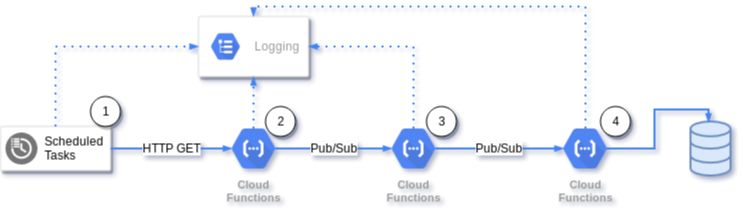

The diagram above was exported from draw.io. Its source (the exported page's mxGraphModel, read from the mxfile embedded in the PNG):
<mxGraphModel dx="868" dy="456" grid="1" gridSize="10" guides="1" tooltips="1" connect="1" arrows="1" fold="1" page="1" pageScale="1" pageWidth="827" pageHeight="1169" math="0" shadow="0">
  <root>
    <mxCell id="0" />
    <mxCell id="1" parent="0" />
    <mxCell id="2" value="" style="strokeColor=#dddddd;shadow=1;strokeWidth=1;rounded=1;absoluteArcSize=1;arcSize=2;" vertex="1" parent="1">
      <mxGeometry x="30" y="130" width="110" height="44" as="geometry" />
    </mxCell>
    <mxCell id="3" value="Scheduled&#10;Tasks" style="dashed=0;connectable=0;html=1;fillColor=#757575;strokeColor=none;shape=mxgraph.gcp2.scheduled_tasks;part=1;labelPosition=right;verticalLabelPosition=middle;align=left;verticalAlign=middle;spacingLeft=5;fontSize=12;" vertex="1" parent="2">
      <mxGeometry y="0.5" width="32" height="32" relative="1" as="geometry">
        <mxPoint x="5" y="-16" as="offset" />
      </mxGeometry>
    </mxCell>
    <mxCell id="4" value="Cloud&#10;Functions" style="html=1;fillColor=#5184F3;strokeColor=none;verticalAlign=top;labelPosition=center;verticalLabelPosition=bottom;align=center;spacingTop=-6;fontSize=11;fontStyle=1;fontColor=#999999;shape=mxgraph.gcp2.hexIcon;prIcon=cloud_functions" vertex="1" parent="1">
      <mxGeometry x="250" y="122.75" width="66" height="58.5" as="geometry" />
    </mxCell>
    <mxCell id="5" value="" style="strokeColor=#dddddd;shadow=1;strokeWidth=1;rounded=1;absoluteArcSize=1;arcSize=2;" vertex="1" parent="1">
      <mxGeometry x="228" y="20" width="110" height="60" as="geometry" />
    </mxCell>
    <mxCell id="6" value="Logging" style="dashed=0;connectable=0;html=1;fillColor=#5184F3;strokeColor=none;shape=mxgraph.gcp2.hexIcon;prIcon=logging;part=1;labelPosition=right;verticalLabelPosition=middle;align=left;verticalAlign=middle;spacingLeft=5;fontColor=#999999;fontSize=12;" vertex="1" parent="5">
      <mxGeometry y="0.5" width="44" height="39" relative="1" as="geometry">
        <mxPoint x="5" y="-19.5" as="offset" />
      </mxGeometry>
    </mxCell>
    <mxCell id="7" value="HTTP GET" style="edgeStyle=orthogonalEdgeStyle;fontSize=12;html=1;endArrow=blockThin;endFill=1;rounded=0;strokeWidth=2;endSize=4;startSize=4;dashed=0;strokeColor=#4284F3;exitX=1;exitY=0.5;exitDx=0;exitDy=0;entryX=0.175;entryY=0.5;entryDx=0;entryDy=0;entryPerimeter=0;" edge="1" source="2" target="4" parent="1">
      <mxGeometry width="100" relative="1" as="geometry">
        <mxPoint x="140" y="160" as="sourcePoint" />
        <mxPoint x="240" y="160" as="targetPoint" />
      </mxGeometry>
    </mxCell>
    <mxCell id="8" value="" style="edgeStyle=orthogonalEdgeStyle;fontSize=12;html=1;endArrow=blockThin;endFill=1;rounded=0;strokeWidth=2;endSize=4;startSize=4;dashed=1;dashPattern=1 3;strokeColor=#4284F3;exitX=0.5;exitY=0.16;exitDx=0;exitDy=0;exitPerimeter=0;entryX=0.5;entryY=1;entryDx=0;entryDy=0;" edge="1" source="4" target="5" parent="1">
      <mxGeometry width="100" relative="1" as="geometry">
        <mxPoint x="310" y="120" as="sourcePoint" />
        <mxPoint x="410" y="120" as="targetPoint" />
      </mxGeometry>
    </mxCell>
    <mxCell id="9" value="Cloud&#10;Functions" style="html=1;fillColor=#5184F3;strokeColor=none;verticalAlign=top;labelPosition=center;verticalLabelPosition=bottom;align=center;spacingTop=-6;fontSize=11;fontStyle=1;fontColor=#999999;shape=mxgraph.gcp2.hexIcon;prIcon=cloud_functions" vertex="1" parent="1">
      <mxGeometry x="410" y="122.75" width="66" height="58.5" as="geometry" />
    </mxCell>
    <mxCell id="10" value="Pub/Sub" style="edgeStyle=orthogonalEdgeStyle;fontSize=12;html=1;endArrow=blockThin;endFill=1;rounded=0;strokeWidth=2;endSize=4;startSize=4;dashed=0;strokeColor=#4284F3;exitX=0.825;exitY=0.5;exitDx=0;exitDy=0;exitPerimeter=0;entryX=0.175;entryY=0.5;entryDx=0;entryDy=0;entryPerimeter=0;" edge="1" source="4" target="9" parent="1">
      <mxGeometry width="100" relative="1" as="geometry">
        <mxPoint x="330" y="180" as="sourcePoint" />
        <mxPoint x="400" y="150" as="targetPoint" />
      </mxGeometry>
    </mxCell>
    <mxCell id="11" value="1" style="ellipse;whiteSpace=wrap;html=1;aspect=fixed;rounded=1;shadow=1;" vertex="1" parent="1">
      <mxGeometry x="120" y="100" width="30" height="30" as="geometry" />
    </mxCell>
    <mxCell id="12" value="2" style="ellipse;whiteSpace=wrap;html=1;aspect=fixed;rounded=1;shadow=1;" vertex="1" parent="1">
      <mxGeometry x="295" y="110" width="30" height="30" as="geometry" />
    </mxCell>
    <mxCell id="13" value="3" style="ellipse;whiteSpace=wrap;html=1;aspect=fixed;rounded=1;shadow=1;" vertex="1" parent="1">
      <mxGeometry x="456" y="110" width="30" height="30" as="geometry" />
    </mxCell>
    <mxCell id="14" value="" style="edgeStyle=orthogonalEdgeStyle;fontSize=12;html=1;endArrow=blockThin;endFill=1;rounded=0;strokeWidth=2;endSize=4;startSize=4;dashed=1;dashPattern=1 3;strokeColor=#4284F3;exitX=0.5;exitY=0;exitDx=0;exitDy=0;entryX=0;entryY=0.5;entryDx=0;entryDy=0;" edge="1" source="2" target="5" parent="1">
      <mxGeometry width="100" relative="1" as="geometry">
        <mxPoint x="20" y="260" as="sourcePoint" />
        <mxPoint x="120" y="260" as="targetPoint" />
      </mxGeometry>
    </mxCell>
    <mxCell id="15" value="" style="edgeStyle=orthogonalEdgeStyle;fontSize=12;html=1;endArrow=blockThin;endFill=1;rounded=0;strokeWidth=2;endSize=4;startSize=4;dashed=1;dashPattern=1 3;strokeColor=#4284F3;exitX=0.5;exitY=0.16;exitDx=0;exitDy=0;exitPerimeter=0;entryX=1;entryY=0.5;entryDx=0;entryDy=0;" edge="1" source="9" target="5" parent="1">
      <mxGeometry width="100" relative="1" as="geometry">
        <mxPoint x="20" y="260" as="sourcePoint" />
        <mxPoint x="120" y="260" as="targetPoint" />
        <Array as="points">
          <mxPoint x="443" y="50" />
        </Array>
      </mxGeometry>
    </mxCell>
    <mxCell id="16" value="Cloud&#10;Functions" style="html=1;fillColor=#5184F3;strokeColor=none;verticalAlign=top;labelPosition=center;verticalLabelPosition=bottom;align=center;spacingTop=-6;fontSize=11;fontStyle=1;fontColor=#999999;shape=mxgraph.gcp2.hexIcon;prIcon=cloud_functions" vertex="1" parent="1">
      <mxGeometry x="581.55" y="122.75" width="66" height="58.5" as="geometry" />
    </mxCell>
    <mxCell id="17" value="Pub/Sub" style="edgeStyle=orthogonalEdgeStyle;fontSize=12;html=1;endArrow=blockThin;endFill=1;rounded=0;strokeWidth=2;endSize=4;startSize=4;dashed=0;strokeColor=#4284F3;exitX=0.825;exitY=0.5;exitDx=0;exitDy=0;exitPerimeter=0;entryX=0.175;entryY=0.5;entryDx=0;entryDy=0;entryPerimeter=0;" edge="1" source="9" target="16" parent="1">
      <mxGeometry width="100" relative="1" as="geometry">
        <mxPoint x="476.00000000000006" y="152" as="sourcePoint" />
        <mxPoint x="571.55" y="150" as="targetPoint" />
      </mxGeometry>
    </mxCell>
    <mxCell id="18" value="4" style="ellipse;whiteSpace=wrap;html=1;aspect=fixed;rounded=1;shadow=1;" vertex="1" parent="1">
      <mxGeometry x="630" y="110" width="30" height="30" as="geometry" />
    </mxCell>
    <mxCell id="19" value="" style="edgeStyle=orthogonalEdgeStyle;fontSize=12;html=1;endArrow=blockThin;endFill=1;rounded=0;strokeWidth=2;endSize=4;startSize=4;dashed=1;dashPattern=1 3;strokeColor=#4284F3;exitX=0.5;exitY=0.16;exitDx=0;exitDy=0;exitPerimeter=0;entryX=0.5;entryY=0;entryDx=0;entryDy=0;" edge="1" source="16" target="5" parent="1">
      <mxGeometry width="100" relative="1" as="geometry">
        <mxPoint x="540" y="80" as="sourcePoint" />
        <mxPoint x="640" y="80" as="targetPoint" />
        <Array as="points">
          <mxPoint x="615" y="10" />
          <mxPoint x="283" y="10" />
        </Array>
      </mxGeometry>
    </mxCell>
    <mxCell id="20" value="" style="html=1;verticalLabelPosition=bottom;align=center;labelBackgroundColor=#ffffff;verticalAlign=top;strokeWidth=2;strokeColor=#6c8ebf;shadow=0;dashed=0;shape=mxgraph.ios7.icons.data;rounded=1;fillColor=#dae8fc;" vertex="1" parent="1">
      <mxGeometry x="720" y="124.95" width="40" height="54.1" as="geometry" />
    </mxCell>
    <mxCell id="21" value="" style="edgeStyle=orthogonalEdgeStyle;fontSize=12;html=1;endArrow=blockThin;endFill=1;rounded=0;strokeWidth=2;endSize=4;startSize=4;dashed=0;strokeColor=#4284F3;exitX=0.825;exitY=0.5;exitDx=0;exitDy=0;exitPerimeter=0;entryX=0.45;entryY=0.019;entryDx=0;entryDy=0;entryPerimeter=0;" edge="1" source="16" target="20" parent="1">
      <mxGeometry width="100" relative="1" as="geometry">
        <mxPoint x="30" y="230" as="sourcePoint" />
        <mxPoint x="700" y="180" as="targetPoint" />
      </mxGeometry>
    </mxCell>
  </root>
</mxGraphModel>